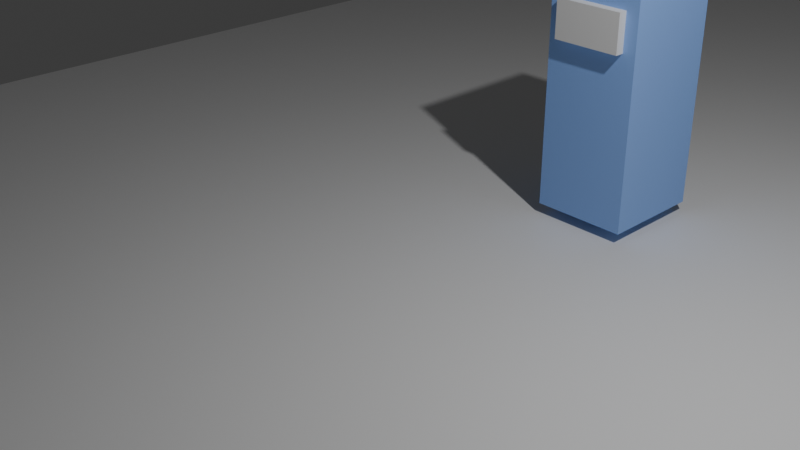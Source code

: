 # Source: BlenderSceneTest.blend  (saved by Blender 4.0.36; exported with 4.5.12 LTS)
import bpy
from mathutils import Matrix  # noqa: F401  (used for matrix-valued properties, if any)

bpy.ops.wm.read_factory_settings(use_empty=True)
scene = bpy.context.scene
scene.name = 'Scene'

# ---- collections
col_collection = bpy.data.collections.new('Collection'); scene.collection.children.link(col_collection)

# ---- materials (node trees are filled in below, after node groups)
mat_material_001 = bpy.data.materials.new('Material.001')
mat_material_001.alpha_threshold = 0.0
mat_material_001.use_transparent_shadow = False
mat_material_001.roughness = 0.5
mat_material_001.line_color = (0.0, 0.0, 0.0, 1.0)
mat_material = bpy.data.materials.new('Material')
mat_material.alpha_threshold = 0.0
mat_material.use_transparent_shadow = False
mat_material.roughness = 0.5
mat_material.line_color = (0.0, 0.0, 0.0, 1.0)

# ---- material node trees
mat_material_001.use_nodes = True; mat_material_001.node_tree.nodes.clear()
_N = mat_material_001.node_tree.nodes; _L = mat_material_001.node_tree.links
n0 = _N.new('ShaderNodeOutputMaterial'); n0.name = 'Material Output'; n0.location = (300, 300)
n1 = _N.new('ShaderNodeBsdfPrincipled'); n1.name = 'Principled BSDF'; n1.location = (10, 300)
n1.inputs[0].default_value = (0.2906, 0.4957, 1.0, 1.0)
n1.inputs[3].default_value = 1.45
_L.new(n1.outputs[0], n0.inputs[0])
n0.is_active_output = True
mat_material.use_nodes = True; mat_material.node_tree.nodes.clear()
_N = mat_material.node_tree.nodes; _L = mat_material.node_tree.links
n0 = _N.new('ShaderNodeOutputMaterial'); n0.name = 'Material Output'; n0.location = (300, 300)
n1 = _N.new('ShaderNodeBsdfPrincipled'); n1.name = 'Principled BSDF'; n1.location = (10, 300)
n1.inputs[0].default_value = (0.8636, 0.8636, 0.8636, 1.0)
n1.inputs[3].default_value = 1.45
_L.new(n1.outputs[0], n0.inputs[0])
n0.is_active_output = True

# ---- world
world_world = bpy.data.worlds.new('World'); scene.world = world_world
world_world.use_nodes = True; world_world.node_tree.nodes.clear()
_N = world_world.node_tree.nodes; _L = world_world.node_tree.links
n0 = _N.new('ShaderNodeOutputWorld'); n0.name = 'World Output'; n0.location = (300, 300)
n1 = _N.new('ShaderNodeBackground'); n1.name = 'Background'; n1.location = (10, 300)
n1.inputs[0].default_value = (0.05088, 0.05088, 0.05088, 1.0)
_L.new(n1.outputs[0], n0.inputs[0])
n0.is_active_output = True
world_world.color = (0.05088, 0.05088, 0.05088)
world_world.use_sun_shadow = False
world_world.sun_shadow_jitter_overblur = 0.0

# ---- cameras
cam_camera = bpy.data.cameras.new('Camera')
cam_camera.clip_end = 100.0
cam_camera.ortho_scale = 7.314

# ---- lights
light_light = bpy.data.lights.new('Light', 'POINT')
light_light.transmission_factor = 0.0
light_light.use_soft_falloff = False
light_light.energy = 1000.0
light_light.shadow_soft_size = 0.1
light_light.shadow_maximum_resolution = 0.006
light_light.use_absolute_resolution = True

# ---- meshes
me_cube_001 = bpy.data.meshes.new('Cube.001')
me_cube_001.from_pydata([(0.6036, 0.3428, 1.993), (0.6036, 0.3428, -1.0), (0.6036, -1.0, 1.993), (0.6036, -1.0, -1.0), (-0.6036, 0.3428, 1.993), (-0.6036, 0.3428, -1.0), (-0.6036, -1.0, 1.993), (-0.6036, -1.0, -1.0)], [], [(0, 4, 6, 2), (3, 2, 6, 7), (7, 6, 4, 5), (5, 1, 3, 7), (1, 0, 2, 3), (5, 4, 0, 1)])
_uv = me_cube_001.uv_layers.new(name='UVMap')
_uv.uv.foreach_set('vector', [0.625, 0.5, 0.875, 0.5, 0.875, 0.75, 0.625, 0.75, 0.375, 0.75, 0.625, 0.75, 0.625, 1.0, 0.375, 1.0, 0.375, 0.0, 0.625, 0.0, 0.625, 0.25, 0.375, 0.25, 0.125, 0.5, 0.375, 0.5, 0.375, 0.75, 0.125, 0.75, 0.375, 0.5, 0.625, 0.5, 0.625, 0.75, 0.375, 0.75, 0.375, 0.25, 0.625, 0.25, 0.625, 0.5, 0.375, 0.5])
me_cube_001.materials.append(mat_material_001)
me_cube_001.use_mirror_vertex_groups = False
me_cube_001.update()
me_cube_003 = bpy.data.meshes.new('Cube.003')
me_cube_003.from_pydata([(0.6036, 0.3428, 1.993), (0.6036, 0.3428, -1.0), (0.6036, -1.596, 1.993), (0.6036, -1.596, -1.0), (-0.6036, 0.3428, 1.993), (-0.6036, 0.3428, -1.0), (-0.6036, -1.596, 1.993), (-0.6036, -1.596, -1.0)], [], [(0, 4, 6, 2), (3, 2, 6, 7), (7, 6, 4, 5), (5, 1, 3, 7), (1, 0, 2, 3), (5, 4, 0, 1)])
_uv = me_cube_003.uv_layers.new(name='UVMap')
_uv.uv.foreach_set('vector', [0.625, 0.5, 0.875, 0.5, 0.875, 0.75, 0.625, 0.75, 0.375, 0.75, 0.625, 0.75, 0.625, 1.0, 0.375, 1.0, 0.375, 0.0, 0.625, 0.0, 0.625, 0.25, 0.375, 0.25, 0.125, 0.5, 0.375, 0.5, 0.375, 0.75, 0.125, 0.75, 0.375, 0.5, 0.625, 0.5, 0.625, 0.75, 0.375, 0.75, 0.375, 0.25, 0.625, 0.25, 0.625, 0.5, 0.375, 0.5])
me_cube_003.materials.append(mat_material)
me_cube_003.use_mirror_vertex_groups = False
me_cube_003.update()
me_x = bpy.data.meshes.new('立方体')
me_x.from_pydata([(-1.0, -1.0, -1.0), (-1.0, -1.0, 1.0), (-1.0, 1.0, -1.0), (-1.0, 1.0, 1.0), (1.0, -1.0, -1.0), (1.0, -1.0, 1.0), (1.0, 1.0, -1.0), (1.0, 1.0, 1.0)], [], [(0, 1, 3, 2), (2, 3, 7, 6), (6, 7, 5, 4), (4, 5, 1, 0), (2, 6, 4, 0), (7, 3, 1, 5)])
_uv = me_x.uv_layers.new(name='UV 贴图')
_uv.uv.foreach_set('vector', [0.375, 0.0, 0.625, 0.0, 0.625, 0.25, 0.375, 0.25, 0.375, 0.25, 0.625, 0.25, 0.625, 0.5, 0.375, 0.5, 0.375, 0.5, 0.625, 0.5, 0.625, 0.75, 0.375, 0.75, 0.375, 0.75, 0.625, 0.75, 0.625, 1.0, 0.375, 1.0, 0.125, 0.5, 0.375, 0.5, 0.375, 0.75, 0.125, 0.75, 0.625, 0.5, 0.875, 0.5, 0.875, 0.75, 0.625, 0.75])
me_x.update()
me_x_1 = bpy.data.meshes.new('柱体')
me_x_1.from_pydata([(0.0, 1.0, -2.296), (0.0, 1.0, 1.0), (0.1951, 0.9808, -2.296), (0.1951, 0.9808, 1.0), (0.3827, 0.9239, -2.296), (0.3827, 0.9239, 1.0), (0.5556, 0.8315, -2.296), (0.5556, 0.8315, 1.0), (0.7071, 0.7071, -2.296), (0.7071, 0.7071, 1.0), (0.8315, 0.5556, -2.296), (0.8315, 0.5556, 1.0), (0.9239, 0.3827, -2.296), (0.9239, 0.3827, 1.0), (0.9808, 0.1951, -2.296), (0.9808, 0.1951, 1.0), (1.0, 0.0, -2.296), (1.0, 0.0, 1.0), (0.9808, -0.1951, -2.296), (0.9808, -0.1951, 1.0), (0.9239, -0.3827, -2.296), (0.9239, -0.3827, 1.0), (0.8315, -0.5556, -2.296), (0.8315, -0.5556, 1.0), (0.7071, -0.7071, -2.296), (0.7071, -0.7071, 1.0), (0.5556, -0.8315, -2.296), (0.5556, -0.8315, 1.0), (0.3827, -0.9239, -2.296), (0.3827, -0.9239, 1.0), (0.1951, -0.9808, -2.296), (0.1951, -0.9808, 1.0), (0.0, -1.0, -2.296), (0.0, -1.0, 1.0), (-0.1951, -0.9808, -2.296), (-0.1951, -0.9808, 1.0), (-0.3827, -0.9239, -2.296), (-0.3827, -0.9239, 1.0), (-0.5556, -0.8315, -2.296), (-0.5556, -0.8315, 1.0), (-0.7071, -0.7071, -2.296), (-0.7071, -0.7071, 1.0), (-0.8315, -0.5556, -2.296), (-0.8315, -0.5556, 1.0), (-0.9239, -0.3827, -2.296), (-0.9239, -0.3827, 1.0), (-0.9808, -0.1951, -2.296), (-0.9808, -0.1951, 1.0), (-1.0, 0.0, -2.296), (-1.0, 0.0, 1.0), (-0.9808, 0.1951, -2.296), (-0.9808, 0.1951, 1.0), (-0.9239, 0.3827, -2.296), (-0.9239, 0.3827, 1.0), (-0.8315, 0.5556, -2.296), (-0.8315, 0.5556, 1.0), (-0.7071, 0.7071, -2.296), (-0.7071, 0.7071, 1.0), (-0.5556, 0.8315, -2.296), (-0.5556, 0.8315, 1.0), (-0.3827, 0.9239, -2.296), (-0.3827, 0.9239, 1.0), (-0.1951, 0.9808, -2.296), (-0.1951, 0.9808, 1.0)], [], [(0, 1, 3, 2), (2, 3, 5, 4), (4, 5, 7, 6), (6, 7, 9, 8), (8, 9, 11, 10), (10, 11, 13, 12), (12, 13, 15, 14), (14, 15, 17, 16), (16, 17, 19, 18), (18, 19, 21, 20), (20, 21, 23, 22), (22, 23, 25, 24), (24, 25, 27, 26), (26, 27, 29, 28), (28, 29, 31, 30), (30, 31, 33, 32), (32, 33, 35, 34), (34, 35, 37, 36), (36, 37, 39, 38), (38, 39, 41, 40), (40, 41, 43, 42), (42, 43, 45, 44), (44, 45, 47, 46), (46, 47, 49, 48), (48, 49, 51, 50), (50, 51, 53, 52), (52, 53, 55, 54), (54, 55, 57, 56), (56, 57, 59, 58), (58, 59, 61, 60), (3, 1, 63, 61, 59, 57, 55, 53, 51, 49, 47, 45, 43, 41, 39, 37, 35, 33, 31, 29, 27, 25, 23, 21, 19, 17, 15, 13, 11, 9, 7, 5), (60, 61, 63, 62), (62, 63, 1, 0), (0, 2, 4, 6, 8, 10, 12, 14, 16, 18, 20, 22, 24, 26, 28, 30, 32, 34, 36, 38, 40, 42, 44, 46, 48, 50, 52, 54, 56, 58, 60, 62)])
_uv = me_x_1.uv_layers.new(name='UV 贴图')
_uv.uv.foreach_set('vector', [1.0, 0.5, 1.0, 1.0, 0.9688, 1.0, 0.9688, 0.5, 0.9688, 0.5, 0.9688, 1.0, 0.9375, 1.0, 0.9375, 0.5, 0.9375, 0.5, 0.9375, 1.0, 0.9062, 1.0, 0.9062, 0.5, 0.9062, 0.5, 0.9062, 1.0, 0.875, 1.0, 0.875, 0.5, 0.875, 0.5, 0.875, 1.0, 0.8438, 1.0, 0.8438, 0.5, 0.8438, 0.5, 0.8438, 1.0, 0.8125, 1.0, 0.8125, 0.5, 0.8125, 0.5, 0.8125, 1.0, 0.7812, 1.0, 0.7812, 0.5, 0.7812, 0.5, 0.7812, 1.0, 0.75, 1.0, 0.75, 0.5, 0.75, 0.5, 0.75, 1.0, 0.7188, 1.0, 0.7188, 0.5, 0.7188, 0.5, 0.7188, 1.0, 0.6875, 1.0, 0.6875, 0.5, 0.6875, 0.5, 0.6875, 1.0, 0.6562, 1.0, 0.6562, 0.5, 0.6562, 0.5, 0.6562, 1.0, 0.625, 1.0, 0.625, 0.5, 0.625, 0.5, 0.625, 1.0, 0.5938, 1.0, 0.5938, 0.5, 0.5938, 0.5, 0.5938, 1.0, 0.5625, 1.0, 0.5625, 0.5, 0.5625, 0.5, 0.5625, 1.0, 0.5312, 1.0, 0.5312, 0.5, 0.5312, 0.5, 0.5312, 1.0, 0.5, 1.0, 0.5, 0.5, 0.5, 0.5, 0.5, 1.0, 0.4688, 1.0, 0.4688, 0.5, 0.4688, 0.5, 0.4688, 1.0, 0.4375, 1.0, 0.4375, 0.5, 0.4375, 0.5, 0.4375, 1.0, 0.4062, 1.0, 0.4062, 0.5, 0.4062, 0.5, 0.4062, 1.0, 0.375, 1.0, 0.375, 0.5, 0.375, 0.5, 0.375, 1.0, 0.3438, 1.0, 0.3438, 0.5, 0.3438, 0.5, 0.3438, 1.0, 0.3125, 1.0, 0.3125, 0.5, 0.3125, 0.5, 0.3125, 1.0, 0.2812, 1.0, 0.2812, 0.5, 0.2812, 0.5, 0.2812, 1.0, 0.25, 1.0, 0.25, 0.5, 0.25, 0.5, 0.25, 1.0, 0.2188, 1.0, 0.2188, 0.5, 0.2188, 0.5, 0.2188, 1.0, 0.1875, 1.0, 0.1875, 0.5, 0.1875, 0.5, 0.1875, 1.0, 0.1562, 1.0, 0.1562, 0.5, 0.1562, 0.5, 0.1562, 1.0, 0.125, 1.0, 0.125, 0.5, 0.125, 0.5, 0.125, 1.0, 0.09375, 1.0, 0.09375, 0.5, 0.09375, 0.5, 0.09375, 1.0, 0.0625, 1.0, 0.0625, 0.5, 0.2968, 0.4854, 0.25, 0.49, 0.2032, 0.4854, 0.1582, 0.4717, 0.1167, 0.4496, 0.08029, 0.4197, 0.05045, 0.3833, 0.02827, 0.3418, 0.01461, 0.2968, 0.01, 0.25, 0.01461, 0.2032, 0.02827, 0.1582, 0.05045, 0.1167, 0.08029, 0.08029, 0.1167, 0.05045, 0.1582, 0.02827, 0.2032, 0.01461, 0.25, 0.01, 0.2968, 0.01461, 0.3418, 0.02827, 0.3833, 0.05045, 0.4197, 0.08029, 0.4496, 0.1167, 0.4717, 0.1582, 0.4854, 0.2032, 0.49, 0.25, 0.4854, 0.2968, 0.4717, 0.3418, 0.4496, 0.3833, 0.4197, 0.4197, 0.3833, 0.4496, 0.3418, 0.4717, 0.0625, 0.5, 0.0625, 1.0, 0.03125, 1.0, 0.03125, 0.5, 0.03125, 0.5, 0.03125, 1.0, 0.0, 1.0, 0.0, 0.5, 0.75, 0.49, 0.7968, 0.4854, 0.8418, 0.4717, 0.8833, 0.4496, 0.9197, 0.4197, 0.9496, 0.3833, 0.9717, 0.3418, 0.9854, 0.2968, 0.99, 0.25, 0.9854, 0.2032, 0.9717, 0.1582, 0.9496, 0.1167, 0.9197, 0.08029, 0.8833, 0.05045, 0.8418, 0.02827, 0.7968, 0.01461, 0.75, 0.01, 0.7032, 0.01461, 0.6582, 0.02827, 0.6167, 0.05045, 0.5803, 0.08029, 0.5504, 0.1167, 0.5283, 0.1582, 0.5146, 0.2032, 0.51, 0.25, 0.5146, 0.2968, 0.5283, 0.3418, 0.5504, 0.3833, 0.5803, 0.4197, 0.6167, 0.4496, 0.6582, 0.4717, 0.7032, 0.4854])
me_x_1.update()

# ---- objects
ob_light = bpy.data.objects.new('Light', light_light)
ob_camera = bpy.data.objects.new('Camera', cam_camera)
ob_cube_001 = bpy.data.objects.new('Cube.001', me_cube_001)
ob_cube_002 = bpy.data.objects.new('Cube.002', me_cube_003)
ob_x = bpy.data.objects.new('立方体', me_x)
ob_x_1 = bpy.data.objects.new('柱体', me_x_1)

# ---- transforms, parenting, visibility, modifiers, constraints
ob_light.location = (4.076, 1.005, 5.904)
ob_light.rotation_euler = (0.6503, 0.05522, 1.866)
ob_light.lock_rotations_4d = False
ob_light.empty_display_type = 'ARROWS'
ob_light.color = (0.0, 0.0, 0.0, 0.0)
ob_light.lineart.crease_threshold = 0.0
ob_camera.location = (7.359, -6.926, 4.958)
ob_camera.rotation_euler = (1.109, 0.0, 0.8149)
ob_camera.lock_rotations_4d = False
ob_camera.empty_display_type = 'ARROWS'
ob_camera.color = (0.0, 0.0, 0.0, 0.0)
ob_camera.display_type = 'WIRE'
ob_camera.lineart.crease_threshold = 0.0
ob_cube_001.location = (0.0, 3.982, 0.0)
ob_cube_001.lock_rotations_4d = False
ob_cube_001.empty_display_type = 'ARROWS'
ob_cube_001.lineart.crease_threshold = 0.0
ob_cube_002.location = (0.0, 3.982, -3.14)
ob_cube_002.scale = (16.38, 37.48, 1.0)
ob_cube_002.lock_rotations_4d = False
ob_cube_002.empty_display_type = 'ARROWS'
ob_cube_002.lineart.crease_threshold = 0.0
ob_x.location = (0.0, 3.107, 1.425)
ob_x.scale = (0.4353, 0.2427, 0.2427)
ob_x_1.location = (-3.731, -58.02, 1.81)
ob_x_1.scale = (25.51, 25.51, 8.028)

# ---- collection membership
col_collection.objects.link(ob_light)
col_collection.objects.link(ob_camera)
col_collection.objects.link(ob_cube_001)
col_collection.objects.link(ob_cube_002)
col_collection.objects.link(ob_x)
col_collection.objects.link(ob_x_1)

# ---- scene / render settings (as saved in the file)
scene.camera = ob_camera
scene.frame_start = 1; scene.frame_end = 250; scene.frame_set(31)
scene.render.engine = 'BLENDER_EEVEE_NEXT'
scene.cycles.sampling_pattern = 'TABULATED_SOBOL'
bpy.context.view_layer.update()
